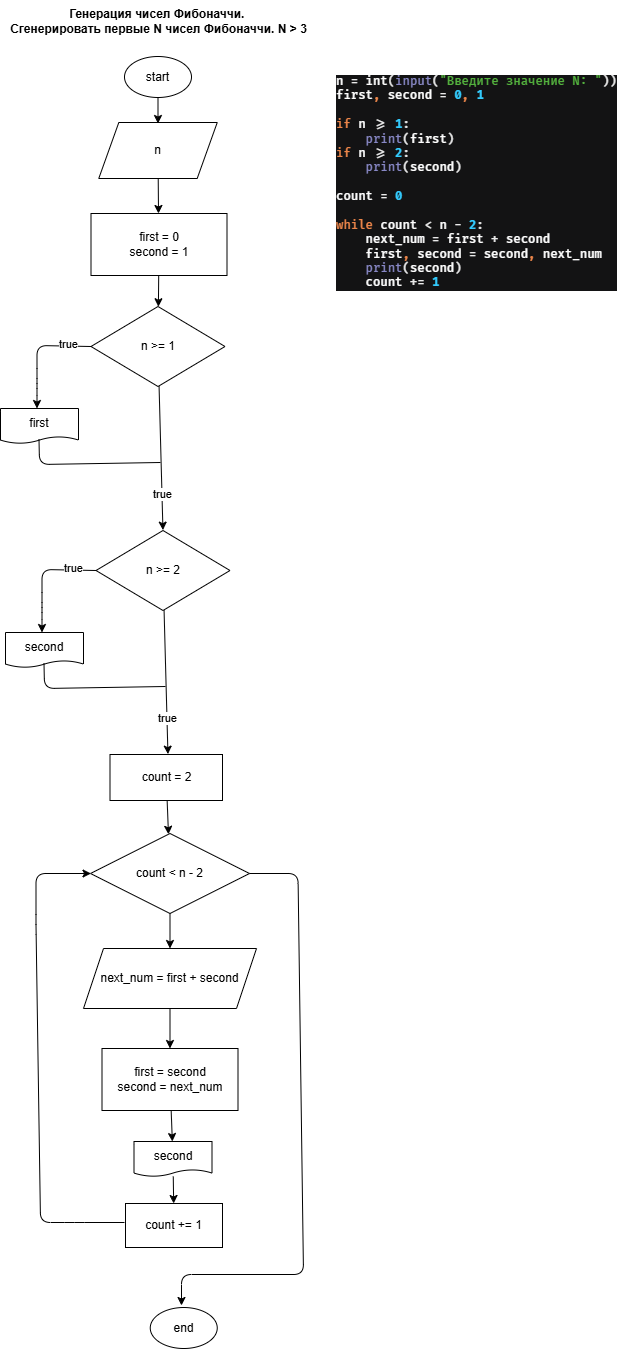

The diagram above was exported from draw.io. Its source (the exported page's mxGraphModel, read from the mxfile embedded in the PNG):
<mxGraphModel dx="-56" dy="1826" grid="0" gridSize="10" guides="1" tooltips="1" connect="1" arrows="1" fold="1" page="0" pageScale="1" pageWidth="827" pageHeight="1169" math="0" shadow="0">
  <root>
    <mxCell id="0" />
    <mxCell id="1" parent="0" />
    <mxCell id="2" value="&lt;b&gt;Генерация чисел Фибоначчи.&amp;nbsp;&lt;/b&gt;&lt;div&gt;&lt;b&gt;Сгенерировать первые N чисел Фибоначчи. N &amp;gt; 3&lt;/b&gt;&lt;/div&gt;" style="text;html=1;align=center;verticalAlign=middle;resizable=0;points=[];autosize=1;strokeColor=none;fillColor=none;" parent="1" vertex="1">
      <mxGeometry x="864" y="-805" width="315" height="41" as="geometry" />
    </mxCell>
    <mxCell id="143" value="" style="edgeStyle=none;html=1;" parent="1" source="3" edge="1">
      <mxGeometry relative="1" as="geometry">
        <mxPoint x="1021.5" y="-682" as="targetPoint" />
      </mxGeometry>
    </mxCell>
    <mxCell id="3" value="start" style="ellipse;whiteSpace=wrap;html=1;" parent="1" vertex="1">
      <mxGeometry x="988" y="-749" width="67" height="41" as="geometry" />
    </mxCell>
    <mxCell id="146" value="" style="edgeStyle=none;html=1;" parent="1" source="140" edge="1">
      <mxGeometry relative="1" as="geometry">
        <mxPoint x="1022" y="-592" as="targetPoint" />
      </mxGeometry>
    </mxCell>
    <mxCell id="140" value="n" style="shape=parallelogram;perimeter=parallelogramPerimeter;whiteSpace=wrap;html=1;fixedSize=1;size=20.059346516927008;" parent="1" vertex="1">
      <mxGeometry x="962.25" y="-683" width="118.5" height="56" as="geometry" />
    </mxCell>
    <mxCell id="177" value="" style="edgeStyle=none;html=1;" edge="1" parent="1" source="145">
      <mxGeometry relative="1" as="geometry">
        <mxPoint x="1026.4407812397076" y="-275.36763059087025" as="targetPoint" />
      </mxGeometry>
    </mxCell>
    <mxCell id="179" value="true" style="edgeLabel;html=1;align=center;verticalAlign=middle;resizable=0;points=[];" vertex="1" connectable="0" parent="177">
      <mxGeometry x="0.4931" relative="1" as="geometry">
        <mxPoint as="offset" />
      </mxGeometry>
    </mxCell>
    <mxCell id="145" value="n &amp;gt;= 1" style="rhombus;whiteSpace=wrap;html=1;" parent="1" vertex="1">
      <mxGeometry x="954.5" y="-499" width="134" height="80" as="geometry" />
    </mxCell>
    <mxCell id="147" value="first" style="shape=document;whiteSpace=wrap;html=1;boundedLbl=1;size=0.1963926715615362;" parent="1" vertex="1">
      <mxGeometry x="864" y="-397" width="78" height="35" as="geometry" />
    </mxCell>
    <mxCell id="171" value="" style="edgeStyle=none;html=1;" edge="1" parent="1" source="150" target="145">
      <mxGeometry relative="1" as="geometry" />
    </mxCell>
    <mxCell id="150" value="first = 0&lt;div&gt;second = 1&lt;/div&gt;" style="shape=parallelogram;perimeter=parallelogramPerimeter;whiteSpace=wrap;html=1;fixedSize=1;size=-8.176559448242188;" parent="1" vertex="1">
      <mxGeometry x="954.5" y="-592" width="136" height="62" as="geometry" />
    </mxCell>
    <mxCell id="164" value="count += 1" style="shape=parallelogram;perimeter=parallelogramPerimeter;whiteSpace=wrap;html=1;fixedSize=1;size=-7.4402923583984375;" parent="1" vertex="1">
      <mxGeometry x="989" y="398" width="97" height="44" as="geometry" />
    </mxCell>
    <mxCell id="169" value="end" style="ellipse;whiteSpace=wrap;html=1;" parent="1" vertex="1">
      <mxGeometry x="1013.75" y="502" width="67" height="41" as="geometry" />
    </mxCell>
    <mxCell id="172" style="html=1;entryX=0.455;entryY=0;entryDx=0;entryDy=0;entryPerimeter=0;exitX=0;exitY=0.5;exitDx=0;exitDy=0;" edge="1" parent="1">
      <mxGeometry relative="1" as="geometry">
        <mxPoint x="900.5" y="-396.99766360241824" as="targetPoint" />
        <mxPoint x="954.5" y="-458.99766360241824" as="sourcePoint" />
        <Array as="points">
          <mxPoint x="900.5" y="-459.99766360241824" />
          <mxPoint x="900.5" y="-436.99766360241824" />
          <mxPoint x="900.5" y="-416.99766360241824" />
        </Array>
      </mxGeometry>
    </mxCell>
    <mxCell id="173" value="true" style="edgeLabel;html=1;align=center;verticalAlign=middle;resizable=0;points=[];" vertex="1" connectable="0" parent="172">
      <mxGeometry x="0.0382" relative="1" as="geometry">
        <mxPoint x="30" y="-8" as="offset" />
      </mxGeometry>
    </mxCell>
    <mxCell id="176" style="html=1;endArrow=none;endFill=0;" edge="1" parent="1">
      <mxGeometry relative="1" as="geometry">
        <mxPoint x="1024" y="-343" as="targetPoint" />
        <mxPoint x="902.5" y="-366" as="sourcePoint" />
        <Array as="points">
          <mxPoint x="903" y="-341" />
        </Array>
      </mxGeometry>
    </mxCell>
    <mxCell id="180" value="" style="edgeStyle=none;html=1;" edge="1" parent="1" source="182">
      <mxGeometry relative="1" as="geometry">
        <mxPoint x="1031.4407812397076" y="-51.36763059087025" as="targetPoint" />
      </mxGeometry>
    </mxCell>
    <mxCell id="181" value="true" style="edgeLabel;html=1;align=center;verticalAlign=middle;resizable=0;points=[];" vertex="1" connectable="0" parent="180">
      <mxGeometry x="0.4931" relative="1" as="geometry">
        <mxPoint as="offset" />
      </mxGeometry>
    </mxCell>
    <mxCell id="182" value="n &amp;gt;= 2" style="rhombus;whiteSpace=wrap;html=1;" vertex="1" parent="1">
      <mxGeometry x="959.5" y="-275" width="134" height="80" as="geometry" />
    </mxCell>
    <mxCell id="183" value="second" style="shape=document;whiteSpace=wrap;html=1;boundedLbl=1;size=0.1963926715615362;" vertex="1" parent="1">
      <mxGeometry x="869" y="-173" width="78" height="35" as="geometry" />
    </mxCell>
    <mxCell id="184" style="html=1;entryX=0.455;entryY=0;entryDx=0;entryDy=0;entryPerimeter=0;exitX=0;exitY=0.5;exitDx=0;exitDy=0;" edge="1" parent="1">
      <mxGeometry relative="1" as="geometry">
        <mxPoint x="905.5" y="-172.99766360241824" as="targetPoint" />
        <mxPoint x="959.5" y="-234.99766360241824" as="sourcePoint" />
        <Array as="points">
          <mxPoint x="905.5" y="-235.99766360241824" />
          <mxPoint x="905.5" y="-212.99766360241824" />
          <mxPoint x="905.5" y="-192.99766360241824" />
        </Array>
      </mxGeometry>
    </mxCell>
    <mxCell id="185" value="true" style="edgeLabel;html=1;align=center;verticalAlign=middle;resizable=0;points=[];" vertex="1" connectable="0" parent="184">
      <mxGeometry x="0.0382" relative="1" as="geometry">
        <mxPoint x="30" y="-8" as="offset" />
      </mxGeometry>
    </mxCell>
    <mxCell id="186" style="html=1;endArrow=none;endFill=0;" edge="1" parent="1">
      <mxGeometry relative="1" as="geometry">
        <mxPoint x="1029" y="-119" as="targetPoint" />
        <mxPoint x="907.5" y="-142" as="sourcePoint" />
        <Array as="points">
          <mxPoint x="908" y="-117" />
        </Array>
      </mxGeometry>
    </mxCell>
    <mxCell id="189" value="" style="edgeStyle=none;html=1;" edge="1" parent="1" source="187" target="188">
      <mxGeometry relative="1" as="geometry" />
    </mxCell>
    <mxCell id="187" value="count = 2" style="shape=parallelogram;perimeter=parallelogramPerimeter;whiteSpace=wrap;html=1;fixedSize=1;size=-4.8860931396484375;" vertex="1" parent="1">
      <mxGeometry x="973.5" y="-51" width="112.5" height="46" as="geometry" />
    </mxCell>
    <mxCell id="191" value="" style="edgeStyle=none;html=1;" edge="1" parent="1" source="188" target="190">
      <mxGeometry relative="1" as="geometry" />
    </mxCell>
    <mxCell id="188" value="count &amp;lt; n - 2" style="rhombus;whiteSpace=wrap;html=1;" vertex="1" parent="1">
      <mxGeometry x="954" y="28" width="159" height="80" as="geometry" />
    </mxCell>
    <mxCell id="193" value="" style="edgeStyle=none;html=1;" edge="1" parent="1" source="190" target="192">
      <mxGeometry relative="1" as="geometry" />
    </mxCell>
    <mxCell id="190" value="next_num = first + second" style="shape=parallelogram;perimeter=parallelogramPerimeter;whiteSpace=wrap;html=1;fixedSize=1;" vertex="1" parent="1">
      <mxGeometry x="947" y="143" width="173" height="60" as="geometry" />
    </mxCell>
    <mxCell id="195" value="" style="edgeStyle=none;html=1;" edge="1" parent="1" source="192" target="194">
      <mxGeometry relative="1" as="geometry" />
    </mxCell>
    <mxCell id="192" value="first = second&lt;div&gt;second = next_num&lt;/div&gt;" style="shape=parallelogram;perimeter=parallelogramPerimeter;whiteSpace=wrap;html=1;fixedSize=1;size=-8.176559448242188;" vertex="1" parent="1">
      <mxGeometry x="965.5" y="243" width="136" height="62" as="geometry" />
    </mxCell>
    <mxCell id="197" value="" style="edgeStyle=none;html=1;" edge="1" parent="1" source="194" target="164">
      <mxGeometry relative="1" as="geometry" />
    </mxCell>
    <mxCell id="194" value="second" style="shape=document;whiteSpace=wrap;html=1;boundedLbl=1;size=0.1963926715615362;" vertex="1" parent="1">
      <mxGeometry x="997.5" y="336" width="78" height="35" as="geometry" />
    </mxCell>
    <mxCell id="198" style="html=1;endArrow=none;endFill=0;startArrow=classic;startFill=1;" edge="1" parent="1">
      <mxGeometry relative="1" as="geometry">
        <mxPoint x="988" y="417" as="targetPoint" />
        <mxPoint x="954.5" y="68" as="sourcePoint" />
        <Array as="points">
          <mxPoint x="899.5" y="68" />
          <mxPoint x="899.5016349809888" y="119" />
          <mxPoint x="904" y="417" />
          <mxPoint x="938" y="417" />
        </Array>
      </mxGeometry>
    </mxCell>
    <mxCell id="201" style="html=1;endArrow=classic;endFill=1;" edge="1" parent="1">
      <mxGeometry relative="1" as="geometry">
        <mxPoint x="1045" y="500" as="targetPoint" />
        <mxPoint x="1113" y="68" as="sourcePoint" />
        <Array as="points">
          <mxPoint x="1161.501634980989" y="68" />
          <mxPoint x="1167" y="469" />
          <mxPoint x="1045" y="469" />
        </Array>
      </mxGeometry>
    </mxCell>
    <mxCell id="202" value="&lt;div style=&quot;background-color:#131314;color:#ebebeb&quot;&gt;&lt;pre style=&quot;font-family:'Fira Code Medium',monospace;font-size:16,5pt;&quot;&gt;&lt;span style=&quot;color:#ffffff;&quot;&gt;n &lt;/span&gt;= &lt;span style=&quot;color:#ffffff;&quot;&gt;int&lt;/span&gt;(&lt;span style=&quot;color:#8888c6;&quot;&gt;input&lt;/span&gt;(&lt;span style=&quot;color:#54b33e;&quot;&gt;&quot;Введите значение N: &quot;&lt;/span&gt;))&lt;br&gt;&lt;span style=&quot;color:#ffffff;&quot;&gt;first&lt;/span&gt;&lt;span style=&quot;color:#ed864a;font-weight:bold;font-family:'Fira Code',monospace;&quot;&gt;, &lt;/span&gt;&lt;span style=&quot;color:#ffffff;&quot;&gt;second &lt;/span&gt;= &lt;span style=&quot;color:#33ccff;font-weight:bold;font-family:'Fira Code',monospace;&quot;&gt;0&lt;/span&gt;&lt;span style=&quot;color:#ed864a;font-weight:bold;font-family:'Fira Code',monospace;&quot;&gt;, &lt;/span&gt;&lt;span style=&quot;color:#33ccff;font-weight:bold;font-family:'Fira Code',monospace;&quot;&gt;1&lt;br&gt;&lt;/span&gt;&lt;span style=&quot;color:#33ccff;font-weight:bold;font-family:'Fira Code',monospace;&quot;&gt;&lt;br&gt;&lt;/span&gt;&lt;span style=&quot;color:#ed864a;&quot;&gt;if &lt;/span&gt;&lt;span style=&quot;color:#ffffff;&quot;&gt;n &lt;/span&gt;&amp;gt;= &lt;span style=&quot;color:#33ccff;font-weight:bold;font-family:'Fira Code',monospace;&quot;&gt;1&lt;/span&gt;:&lt;br&gt;    &lt;span style=&quot;color:#8888c6;&quot;&gt;print&lt;/span&gt;(&lt;span style=&quot;color:#ffffff;&quot;&gt;first&lt;/span&gt;)&lt;br&gt;&lt;span style=&quot;color:#ed864a;&quot;&gt;if &lt;/span&gt;&lt;span style=&quot;color:#ffffff;&quot;&gt;n &lt;/span&gt;&amp;gt;= &lt;span style=&quot;color:#33ccff;font-weight:bold;font-family:'Fira Code',monospace;&quot;&gt;2&lt;/span&gt;:&lt;br&gt;    &lt;span style=&quot;color:#8888c6;&quot;&gt;print&lt;/span&gt;(&lt;span style=&quot;color:#ffffff;&quot;&gt;second&lt;/span&gt;)&lt;br&gt;&lt;br&gt;&lt;span style=&quot;color:#ffffff;&quot;&gt;count &lt;/span&gt;= &lt;span style=&quot;color:#33ccff;font-weight:bold;font-family:'Fira Code',monospace;&quot;&gt;0&lt;br&gt;&lt;/span&gt;&lt;span style=&quot;color:#33ccff;font-weight:bold;font-family:'Fira Code',monospace;&quot;&gt;&lt;br&gt;&lt;/span&gt;&lt;span style=&quot;color:#ed864a;&quot;&gt;while &lt;/span&gt;&lt;span style=&quot;color:#ffffff;&quot;&gt;count &lt;/span&gt;&amp;lt; &lt;span style=&quot;color:#ffffff;&quot;&gt;n &lt;/span&gt;- &lt;span style=&quot;color:#33ccff;font-weight:bold;font-family:'Fira Code',monospace;&quot;&gt;2&lt;/span&gt;:&lt;br&gt;    &lt;span style=&quot;color:#ffffff;&quot;&gt;next_num &lt;/span&gt;= &lt;span style=&quot;color:#ffffff;&quot;&gt;first &lt;/span&gt;+ &lt;span style=&quot;color:#ffffff;&quot;&gt;second&lt;br&gt;&lt;/span&gt;&lt;span style=&quot;color:#ffffff;&quot;&gt;    first&lt;/span&gt;&lt;span style=&quot;color:#ed864a;font-weight:bold;font-family:'Fira Code',monospace;&quot;&gt;, &lt;/span&gt;&lt;span style=&quot;color:#ffffff;&quot;&gt;second &lt;/span&gt;= &lt;span style=&quot;color:#ffffff;&quot;&gt;second&lt;/span&gt;&lt;span style=&quot;color:#ed864a;font-weight:bold;font-family:'Fira Code',monospace;&quot;&gt;, &lt;/span&gt;&lt;span style=&quot;color:#ffffff;&quot;&gt;next_num&lt;br&gt;&lt;/span&gt;&lt;span style=&quot;color:#ffffff;&quot;&gt;    &lt;/span&gt;&lt;span style=&quot;color:#8888c6;&quot;&gt;print&lt;/span&gt;(&lt;span style=&quot;color:#ffffff;&quot;&gt;second&lt;/span&gt;)&lt;br&gt;    &lt;span style=&quot;color:#ffffff;&quot;&gt;count &lt;/span&gt;+= &lt;span style=&quot;color:#33ccff;font-weight:bold;font-family:'Fira Code',monospace;&quot;&gt;1&lt;/span&gt;&lt;/pre&gt;&lt;/div&gt;" style="text;whiteSpace=wrap;html=1;" vertex="1" parent="1">
      <mxGeometry x="1198.0022583007812" y="-748.9977667236328" width="309" height="262" as="geometry" />
    </mxCell>
  </root>
</mxGraphModel>